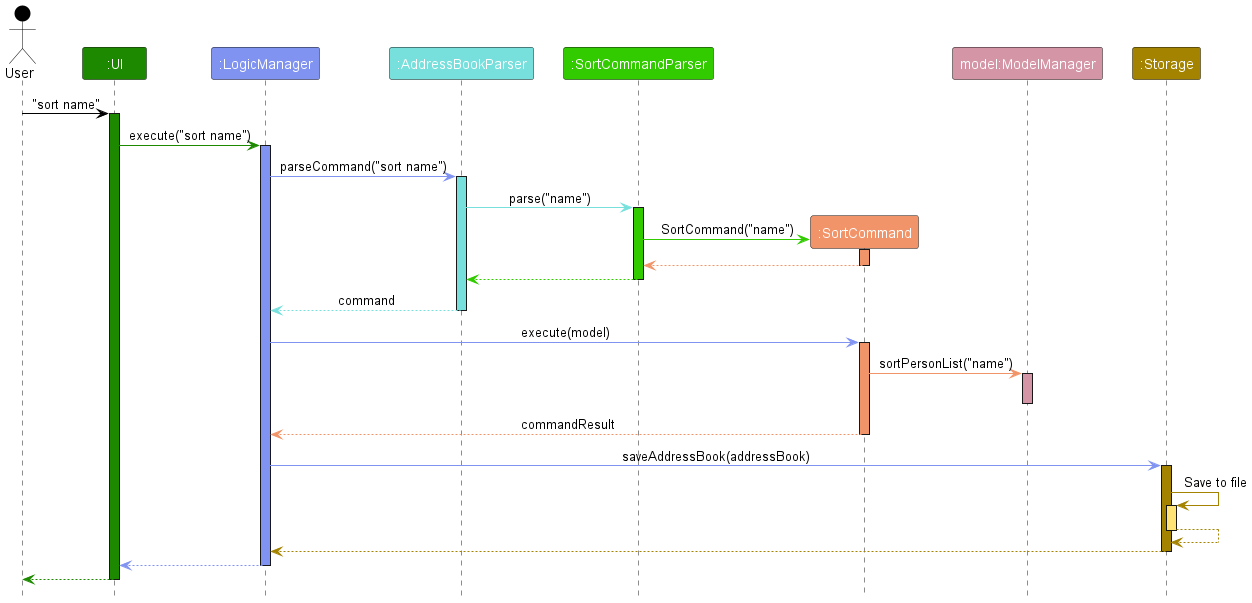

The diagram above was rendered by PlantUML. Its source (embedded in the PNG):
@startuml
!include style.puml

Actor User as user USER_COLOR
Participant ":UI" as ui UI_COLOR
Participant ":LogicManager" as LM LOGIC_MANAGER_COLOR
Participant ":AddressBookParser" as ABP ADDRESS_BOOK_PARSER_COLOR
Participant ":SortCommandParser" as SCP SORT_COMMAND_PARSER_COLOR
Participant ":SortCommand" as SC SORT_COMMAND_COLOR
Participant "model:ModelManager" as MM MODEL_MANAGER_COLOR
Participant ":Storage" as storage STORAGE_COLOR

user -[USER_COLOR]> ui : "sort name"
activate ui UI_COLOR

ui -[UI_COLOR]> LM : execute("sort name")
activate LM LOGIC_MANAGER_COLOR

LM -[LOGIC_MANAGER_COLOR]> ABP : parseCommand("sort name")
activate ABP ADDRESS_BOOK_PARSER_COLOR

ABP -[ADDRESS_BOOK_PARSER_COLOR]> SCP : parse("name")
activate SCP SORT_COMMAND_PARSER_COLOR

create SC
SCP -[SORT_COMMAND_PARSER_COLOR]> SC : SortCommand("name")
activate SC SORT_COMMAND_COLOR

SC -[SORT_COMMAND_COLOR]-> SCP
deactivate SC

SCP -[SORT_COMMAND_PARSER_COLOR]-> ABP
deactivate SCP

ABP --[ADDRESS_BOOK_PARSER_COLOR]> LM : command
deactivate ABP

LM -[LOGIC_MANAGER_COLOR]> SC : execute(model)
activate SC SORT_COMMAND_COLOR

SC -[SORT_COMMAND_COLOR]> MM : sortPersonList("name")
activate MM MODEL_MANAGER_COLOR
deactivate MM

SC --[SORT_COMMAND_COLOR]> LM : commandResult
deactivate SC

LM -[LOGIC_MANAGER_COLOR]> storage : saveAddressBook(addressBook)
activate storage STORAGE_COLOR
storage -[STORAGE_COLOR]> storage : Save to file
activate storage STORAGE_COLOR_T1
storage --[STORAGE_COLOR]> storage
deactivate storage
storage --[STORAGE_COLOR]> LM
deactivate storage

LM --[LOGIC_MANAGER_COLOR]> ui
deactivate LM

ui--[UI_COLOR]> user
deactivate ui
@enduml